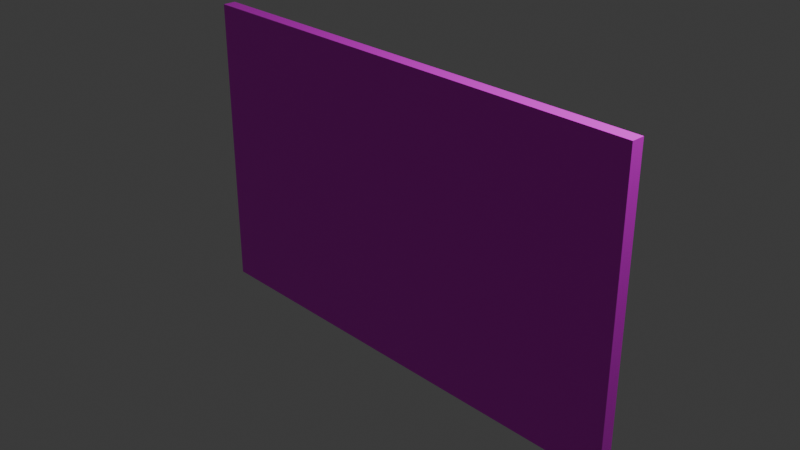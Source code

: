 # Source: wall.blend  (saved by Blender 4.0.36; exported with 4.5.12 LTS)
import bpy
from mathutils import Matrix  # noqa: F401  (used for matrix-valued properties, if any)

bpy.ops.wm.read_factory_settings(use_empty=True)
scene = bpy.context.scene
scene.name = 'Scene'

# ---- collections
col_collection = bpy.data.collections.new('Collection'); scene.collection.children.link(col_collection)

# ---- images (referenced by path relative to the original .blend; pixels are not part of the script)
import os
ASSET_DIR = os.environ.get("B2B_ASSET_DIR", "")  # directory of the original .blend (textures are referenced by path, not embedded)
HERE = os.path.dirname(os.path.abspath(__file__))  # packed textures are extracted next to this script under _unpacked/

def load_image(name, relpath, width, height, colorspace="sRGB"):
    """Load a texture the original file referenced (path relative to the .blend, or extracted next to this script)."""
    p = next((c for c in (os.path.join(HERE, relpath), os.path.join(ASSET_DIR, relpath)) if relpath and os.path.exists(c)), "")
    if p:
        img = bpy.data.images.load(p, check_existing=True)
        img.name = name
    else:  # same state as the original file: an image datablock whose file is absent (Cycles renders it pink)
        img = bpy.data.images.new(name, width, height)
        img.source = "FILE"
        img.filepath = "//" + (relpath or name)
    img.colorspace_settings.name = colorspace
    return img
img_wall_psd = load_image('wall.psd', 'wall.psd', 1024, 1024, 'sRGB')

# ---- materials (node trees are filled in below, after node groups)
mat_tt_checker_2048x2048_color_grid = bpy.data.materials.new('TT_checker_2048x2048_COLOR_GRID')
mat_tt_checker_2048x2048_color_grid.use_transparent_shadow = False

# ---- material node trees
mat_tt_checker_2048x2048_color_grid.use_nodes = True; mat_tt_checker_2048x2048_color_grid.node_tree.nodes.clear()
_N = mat_tt_checker_2048x2048_color_grid.node_tree.nodes; _L = mat_tt_checker_2048x2048_color_grid.node_tree.links
n0 = _N.new('ShaderNodeBsdfPrincipled'); n0.name = 'Principled BSDF'; n0.location = (10, 300)
n0.inputs[3].default_value = 1.45
n1 = _N.new('ShaderNodeOutputMaterial'); n1.name = 'Material Output'; n1.location = (300, 300)
n2 = _N.new('ShaderNodeTexImage'); n2.name = 'checker'; n2.location = (0, 0)
n2.image = img_wall_psd
_L.new(n0.outputs[0], n1.inputs[0])
_L.new(n2.outputs[0], n0.inputs[0])
n1.is_active_output = True

# ---- world
world_world = bpy.data.worlds.new('World'); scene.world = world_world
world_world.use_nodes = True; world_world.node_tree.nodes.clear()
_N = world_world.node_tree.nodes; _L = world_world.node_tree.links
n0 = _N.new('ShaderNodeOutputWorld'); n0.name = 'World Output'; n0.location = (300, 300)
n1 = _N.new('ShaderNodeBackground'); n1.name = 'Background'; n1.location = (10, 300)
n1.inputs[0].default_value = (0.05088, 0.05088, 0.05088, 1.0)
_L.new(n1.outputs[0], n0.inputs[0])
n0.is_active_output = True
world_world.color = (0.05088, 0.05088, 0.05088)
world_world.use_sun_shadow = False
world_world.sun_shadow_jitter_overblur = 0.0

# ---- cameras
cam_camera = bpy.data.cameras.new('Camera')
cam_camera.clip_end = 100.0
cam_camera.ortho_scale = 7.314

# ---- lights
light_light = bpy.data.lights.new('Light', 'POINT')
light_light.transmission_factor = 0.0
light_light.use_soft_falloff = False
light_light.energy = 1000.0
light_light.shadow_soft_size = 0.1
light_light.shadow_maximum_resolution = 0.006
light_light.use_absolute_resolution = True

# ---- meshes
me_cube = bpy.data.meshes.new('Cube')
me_cube.from_pydata([(2.741, 0.07371, 1.68), (2.741, 0.07371, -1.68), (2.741, -0.07371, 1.68), (2.741, -0.07371, -1.68), (-2.741, 0.07371, 1.68), (-2.741, 0.07371, -1.68), (-2.741, -0.07371, 1.68), (-2.741, -0.07371, -1.68)], [], [(0, 4, 6, 2), (3, 2, 6, 7), (7, 6, 4, 5), (5, 1, 3, 7), (1, 0, 2, 3), (5, 4, 0, 1)])
_uv = me_cube.uv_layers.new(name='UVMap')
_uv.uv.foreach_set('vector', [0.001385, 0.3048, 0.9979, 0.3048, 0.9979, 0.33, 0.001385, 0.33, 0.9998, 0.4242, 0.9998, 0.9973, 0.003338, 0.9973, 0.003338, 0.4242, 0.6148, 0.2803, 0.003914, 0.2803, 0.003914, 0.2552, 0.6148, 0.2552, 0.001384, 0.28, 0.9979, 0.28, 0.9979, 0.3052, 0.001384, 0.3052, 0.6148, 0.2803, 0.003914, 0.2803, 0.003914, 0.2552, 0.6148, 0.2552, 0.9998, 0.4242, 0.9998, 0.9973, 0.003338, 0.9973, 0.003338, 0.4242])
me_cube.materials.append(mat_tt_checker_2048x2048_color_grid)
me_cube.use_mirror_vertex_groups = False
me_cube.update()

# ---- objects
ob_cube = bpy.data.objects.new('Cube', me_cube)
ob_light = bpy.data.objects.new('Light', light_light)
ob_camera = bpy.data.objects.new('Camera', cam_camera)

# ---- transforms, parenting, visibility, modifiers, constraints
ob_cube.location = (0.0, 0.0, 0.0)
ob_cube.lock_rotations_4d = False
ob_cube.empty_display_type = 'ARROWS'
ob_cube.lineart.crease_threshold = 0.0
ob_light.location = (4.076, 1.005, 5.904)
ob_light.rotation_euler = (0.6503, 0.05522, 1.866)
ob_light.lock_rotations_4d = False
ob_light.empty_display_type = 'ARROWS'
ob_light.color = (0.0, 0.0, 0.0, 0.0)
ob_light.lineart.crease_threshold = 0.0
ob_camera.location = (7.359, -6.926, 4.958)
ob_camera.rotation_euler = (1.109, 0.0, 0.8149)
ob_camera.lock_rotations_4d = False
ob_camera.empty_display_type = 'ARROWS'
ob_camera.color = (0.0, 0.0, 0.0, 0.0)
ob_camera.display_type = 'WIRE'
ob_camera.lineart.crease_threshold = 0.0

# ---- collection membership
col_collection.objects.link(ob_cube)
col_collection.objects.link(ob_light)
col_collection.objects.link(ob_camera)

# ---- scene / render settings (as saved in the file)
scene.camera = ob_camera
scene.frame_start = 1; scene.frame_end = 250; scene.frame_set(1)
scene.render.engine = 'BLENDER_EEVEE_NEXT'
scene.cycles.sampling_pattern = 'TABULATED_SOBOL'
bpy.context.view_layer.update()
